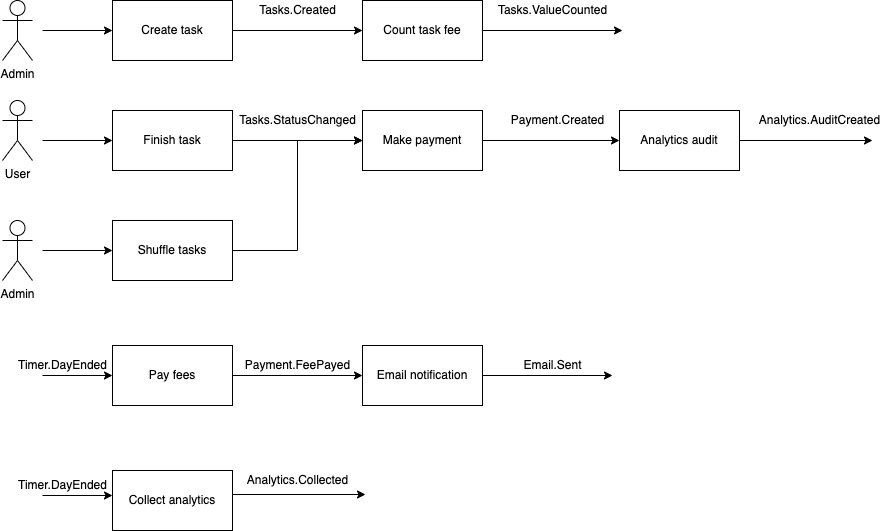

The diagram above was exported from draw.io. Its source (the exported page's mxGraphModel, read from the mxfile embedded in the PNG):
<mxGraphModel dx="1106" dy="807" grid="1" gridSize="10" guides="1" tooltips="1" connect="1" arrows="1" fold="1" page="1" pageScale="1" pageWidth="827" pageHeight="1169" math="0" shadow="0">
  <root>
    <mxCell id="0" />
    <mxCell id="1" parent="0" />
    <mxCell id="a6ZpOIfSaauQqss0gM8e-16" style="edgeStyle=orthogonalEdgeStyle;rounded=0;orthogonalLoop=1;jettySize=auto;html=1;exitX=1;exitY=0.5;exitDx=0;exitDy=0;entryX=0;entryY=0.5;entryDx=0;entryDy=0;" edge="1" parent="1" source="a6ZpOIfSaauQqss0gM8e-12" target="a6ZpOIfSaauQqss0gM8e-27">
      <mxGeometry relative="1" as="geometry">
        <mxPoint x="400" y="270" as="targetPoint" />
      </mxGeometry>
    </mxCell>
    <mxCell id="a6ZpOIfSaauQqss0gM8e-12" value="Create task" style="rounded=0;whiteSpace=wrap;html=1;" vertex="1" parent="1">
      <mxGeometry x="200" y="240" width="120" height="60" as="geometry" />
    </mxCell>
    <mxCell id="a6ZpOIfSaauQqss0gM8e-14" style="edgeStyle=orthogonalEdgeStyle;rounded=0;orthogonalLoop=1;jettySize=auto;html=1;" edge="1" parent="1" target="a6ZpOIfSaauQqss0gM8e-12">
      <mxGeometry relative="1" as="geometry">
        <mxPoint x="130" y="270" as="sourcePoint" />
      </mxGeometry>
    </mxCell>
    <mxCell id="a6ZpOIfSaauQqss0gM8e-13" value="Admin" style="shape=umlActor;verticalLabelPosition=bottom;verticalAlign=top;html=1;outlineConnect=0;" vertex="1" parent="1">
      <mxGeometry x="90" y="240" width="30" height="60" as="geometry" />
    </mxCell>
    <mxCell id="a6ZpOIfSaauQqss0gM8e-17" value="Tasks.Created" style="text;html=1;align=center;verticalAlign=middle;resizable=0;points=[];autosize=1;strokeColor=none;fillColor=none;" vertex="1" parent="1">
      <mxGeometry x="340" y="240" width="90" height="20" as="geometry" />
    </mxCell>
    <mxCell id="a6ZpOIfSaauQqss0gM8e-21" style="edgeStyle=orthogonalEdgeStyle;rounded=0;orthogonalLoop=1;jettySize=auto;html=1;exitX=1;exitY=0.5;exitDx=0;exitDy=0;" edge="1" parent="1" source="a6ZpOIfSaauQqss0gM8e-18">
      <mxGeometry relative="1" as="geometry">
        <mxPoint x="450" y="380" as="targetPoint" />
      </mxGeometry>
    </mxCell>
    <mxCell id="a6ZpOIfSaauQqss0gM8e-18" value="Finish task" style="rounded=0;whiteSpace=wrap;html=1;" vertex="1" parent="1">
      <mxGeometry x="200" y="350" width="120" height="60" as="geometry" />
    </mxCell>
    <mxCell id="a6ZpOIfSaauQqss0gM8e-19" style="edgeStyle=orthogonalEdgeStyle;rounded=0;orthogonalLoop=1;jettySize=auto;html=1;entryX=0;entryY=0.5;entryDx=0;entryDy=0;" edge="1" parent="1" target="a6ZpOIfSaauQqss0gM8e-18">
      <mxGeometry relative="1" as="geometry">
        <mxPoint x="130" y="380" as="sourcePoint" />
        <mxPoint x="210" y="300" as="targetPoint" />
      </mxGeometry>
    </mxCell>
    <mxCell id="a6ZpOIfSaauQqss0gM8e-20" value="User" style="shape=umlActor;verticalLabelPosition=bottom;verticalAlign=top;html=1;outlineConnect=0;" vertex="1" parent="1">
      <mxGeometry x="90" y="340" width="30" height="60" as="geometry" />
    </mxCell>
    <mxCell id="a6ZpOIfSaauQqss0gM8e-22" value="Tasks.StatusChanged" style="text;html=1;align=center;verticalAlign=middle;resizable=0;points=[];autosize=1;strokeColor=none;fillColor=none;" vertex="1" parent="1">
      <mxGeometry x="320" y="350" width="130" height="20" as="geometry" />
    </mxCell>
    <mxCell id="a6ZpOIfSaauQqss0gM8e-25" style="edgeStyle=orthogonalEdgeStyle;rounded=0;orthogonalLoop=1;jettySize=auto;html=1;exitX=1;exitY=0.5;exitDx=0;exitDy=0;entryX=0;entryY=0.5;entryDx=0;entryDy=0;" edge="1" parent="1" source="a6ZpOIfSaauQqss0gM8e-23" target="a6ZpOIfSaauQqss0gM8e-24">
      <mxGeometry relative="1" as="geometry" />
    </mxCell>
    <mxCell id="a6ZpOIfSaauQqss0gM8e-23" value="Make payment" style="rounded=0;whiteSpace=wrap;html=1;" vertex="1" parent="1">
      <mxGeometry x="450" y="350" width="120" height="60" as="geometry" />
    </mxCell>
    <mxCell id="a6ZpOIfSaauQqss0gM8e-39" style="edgeStyle=orthogonalEdgeStyle;rounded=0;orthogonalLoop=1;jettySize=auto;html=1;exitX=1;exitY=0.5;exitDx=0;exitDy=0;" edge="1" parent="1" source="a6ZpOIfSaauQqss0gM8e-24">
      <mxGeometry relative="1" as="geometry">
        <mxPoint x="960" y="380" as="targetPoint" />
      </mxGeometry>
    </mxCell>
    <mxCell id="a6ZpOIfSaauQqss0gM8e-24" value="Analytics audit" style="rounded=0;whiteSpace=wrap;html=1;" vertex="1" parent="1">
      <mxGeometry x="707" y="350" width="120" height="60" as="geometry" />
    </mxCell>
    <mxCell id="a6ZpOIfSaauQqss0gM8e-26" value="Payment.Created" style="text;html=1;align=center;verticalAlign=middle;resizable=0;points=[];autosize=1;strokeColor=none;fillColor=none;" vertex="1" parent="1">
      <mxGeometry x="590" y="350" width="110" height="20" as="geometry" />
    </mxCell>
    <mxCell id="a6ZpOIfSaauQqss0gM8e-28" style="edgeStyle=orthogonalEdgeStyle;rounded=0;orthogonalLoop=1;jettySize=auto;html=1;exitX=1;exitY=0.5;exitDx=0;exitDy=0;" edge="1" parent="1" source="a6ZpOIfSaauQqss0gM8e-27">
      <mxGeometry relative="1" as="geometry">
        <mxPoint x="710" y="270" as="targetPoint" />
      </mxGeometry>
    </mxCell>
    <mxCell id="a6ZpOIfSaauQqss0gM8e-27" value="Count task fee" style="rounded=0;whiteSpace=wrap;html=1;" vertex="1" parent="1">
      <mxGeometry x="450" y="240" width="120" height="60" as="geometry" />
    </mxCell>
    <mxCell id="a6ZpOIfSaauQqss0gM8e-29" value="Tasks.ValueCounted" style="text;html=1;align=center;verticalAlign=middle;resizable=0;points=[];autosize=1;strokeColor=none;fillColor=none;" vertex="1" parent="1">
      <mxGeometry x="580" y="240" width="120" height="20" as="geometry" />
    </mxCell>
    <mxCell id="a6ZpOIfSaauQqss0gM8e-31" style="edgeStyle=orthogonalEdgeStyle;rounded=0;orthogonalLoop=1;jettySize=auto;html=1;entryX=0;entryY=0.5;entryDx=0;entryDy=0;" edge="1" parent="1" target="a6ZpOIfSaauQqss0gM8e-32">
      <mxGeometry relative="1" as="geometry">
        <mxPoint x="130" y="615" as="sourcePoint" />
        <mxPoint x="210" y="515" as="targetPoint" />
      </mxGeometry>
    </mxCell>
    <mxCell id="a6ZpOIfSaauQqss0gM8e-35" style="edgeStyle=orthogonalEdgeStyle;rounded=0;orthogonalLoop=1;jettySize=auto;html=1;exitX=1;exitY=0.5;exitDx=0;exitDy=0;entryX=0;entryY=0.5;entryDx=0;entryDy=0;" edge="1" parent="1" source="a6ZpOIfSaauQqss0gM8e-32" target="a6ZpOIfSaauQqss0gM8e-34">
      <mxGeometry relative="1" as="geometry" />
    </mxCell>
    <mxCell id="a6ZpOIfSaauQqss0gM8e-32" value="Pay fees" style="rounded=0;whiteSpace=wrap;html=1;" vertex="1" parent="1">
      <mxGeometry x="200" y="585" width="120" height="60" as="geometry" />
    </mxCell>
    <mxCell id="a6ZpOIfSaauQqss0gM8e-33" value="Timer.DayEnded" style="text;html=1;align=center;verticalAlign=middle;resizable=0;points=[];autosize=1;strokeColor=none;fillColor=none;" vertex="1" parent="1">
      <mxGeometry x="100" y="595" width="100" height="20" as="geometry" />
    </mxCell>
    <mxCell id="a6ZpOIfSaauQqss0gM8e-41" style="edgeStyle=orthogonalEdgeStyle;rounded=0;orthogonalLoop=1;jettySize=auto;html=1;exitX=1;exitY=0.5;exitDx=0;exitDy=0;" edge="1" parent="1" source="a6ZpOIfSaauQqss0gM8e-34">
      <mxGeometry relative="1" as="geometry">
        <mxPoint x="700" y="615" as="targetPoint" />
      </mxGeometry>
    </mxCell>
    <mxCell id="a6ZpOIfSaauQqss0gM8e-34" value="Email notification" style="rounded=0;whiteSpace=wrap;html=1;" vertex="1" parent="1">
      <mxGeometry x="450" y="585" width="120" height="60" as="geometry" />
    </mxCell>
    <mxCell id="a6ZpOIfSaauQqss0gM8e-36" value="Payment.FeePayed" style="text;html=1;align=center;verticalAlign=middle;resizable=0;points=[];autosize=1;strokeColor=none;fillColor=none;" vertex="1" parent="1">
      <mxGeometry x="325" y="595" width="120" height="20" as="geometry" />
    </mxCell>
    <mxCell id="a6ZpOIfSaauQqss0gM8e-40" value="Analytics.AuditCreated" style="text;html=1;align=center;verticalAlign=middle;resizable=0;points=[];autosize=1;strokeColor=none;fillColor=none;" vertex="1" parent="1">
      <mxGeometry x="837" y="350" width="140" height="20" as="geometry" />
    </mxCell>
    <mxCell id="a6ZpOIfSaauQqss0gM8e-42" value="Email.Sent" style="text;html=1;align=center;verticalAlign=middle;resizable=0;points=[];autosize=1;strokeColor=none;fillColor=none;" vertex="1" parent="1">
      <mxGeometry x="605" y="595" width="70" height="20" as="geometry" />
    </mxCell>
    <mxCell id="a6ZpOIfSaauQqss0gM8e-43" value="Collect analytics" style="rounded=0;whiteSpace=wrap;html=1;" vertex="1" parent="1">
      <mxGeometry x="200" y="710" width="120" height="60" as="geometry" />
    </mxCell>
    <mxCell id="a6ZpOIfSaauQqss0gM8e-44" style="edgeStyle=orthogonalEdgeStyle;rounded=0;orthogonalLoop=1;jettySize=auto;html=1;entryX=0;entryY=0.5;entryDx=0;entryDy=0;" edge="1" parent="1">
      <mxGeometry relative="1" as="geometry">
        <mxPoint x="130" y="735" as="sourcePoint" />
        <mxPoint x="200" y="735" as="targetPoint" />
      </mxGeometry>
    </mxCell>
    <mxCell id="a6ZpOIfSaauQqss0gM8e-45" value="Timer.DayEnded" style="text;html=1;align=center;verticalAlign=middle;resizable=0;points=[];autosize=1;strokeColor=none;fillColor=none;" vertex="1" parent="1">
      <mxGeometry x="100" y="715" width="100" height="20" as="geometry" />
    </mxCell>
    <mxCell id="a6ZpOIfSaauQqss0gM8e-46" style="edgeStyle=orthogonalEdgeStyle;rounded=0;orthogonalLoop=1;jettySize=auto;html=1;exitX=1;exitY=0.5;exitDx=0;exitDy=0;" edge="1" parent="1">
      <mxGeometry relative="1" as="geometry">
        <mxPoint x="453" y="734" as="targetPoint" />
        <mxPoint x="320" y="734" as="sourcePoint" />
      </mxGeometry>
    </mxCell>
    <mxCell id="a6ZpOIfSaauQqss0gM8e-47" value="Analytics.Collected" style="text;html=1;align=center;verticalAlign=middle;resizable=0;points=[];autosize=1;strokeColor=none;fillColor=none;" vertex="1" parent="1">
      <mxGeometry x="325" y="710" width="120" height="20" as="geometry" />
    </mxCell>
    <mxCell id="a6ZpOIfSaauQqss0gM8e-51" style="edgeStyle=orthogonalEdgeStyle;rounded=0;orthogonalLoop=1;jettySize=auto;html=1;exitX=1;exitY=0.5;exitDx=0;exitDy=0;entryX=0;entryY=0.5;entryDx=0;entryDy=0;" edge="1" parent="1" source="a6ZpOIfSaauQqss0gM8e-48" target="a6ZpOIfSaauQqss0gM8e-23">
      <mxGeometry relative="1" as="geometry" />
    </mxCell>
    <mxCell id="a6ZpOIfSaauQqss0gM8e-48" value="Shuffle tasks" style="rounded=0;whiteSpace=wrap;html=1;" vertex="1" parent="1">
      <mxGeometry x="200" y="460" width="120" height="60" as="geometry" />
    </mxCell>
    <mxCell id="a6ZpOIfSaauQqss0gM8e-49" style="edgeStyle=orthogonalEdgeStyle;rounded=0;orthogonalLoop=1;jettySize=auto;html=1;" edge="1" parent="1">
      <mxGeometry relative="1" as="geometry">
        <mxPoint x="130" y="490" as="sourcePoint" />
        <mxPoint x="200" y="490" as="targetPoint" />
      </mxGeometry>
    </mxCell>
    <mxCell id="a6ZpOIfSaauQqss0gM8e-50" value="Admin" style="shape=umlActor;verticalLabelPosition=bottom;verticalAlign=top;html=1;outlineConnect=0;" vertex="1" parent="1">
      <mxGeometry x="90" y="460" width="30" height="60" as="geometry" />
    </mxCell>
  </root>
</mxGraphModel>